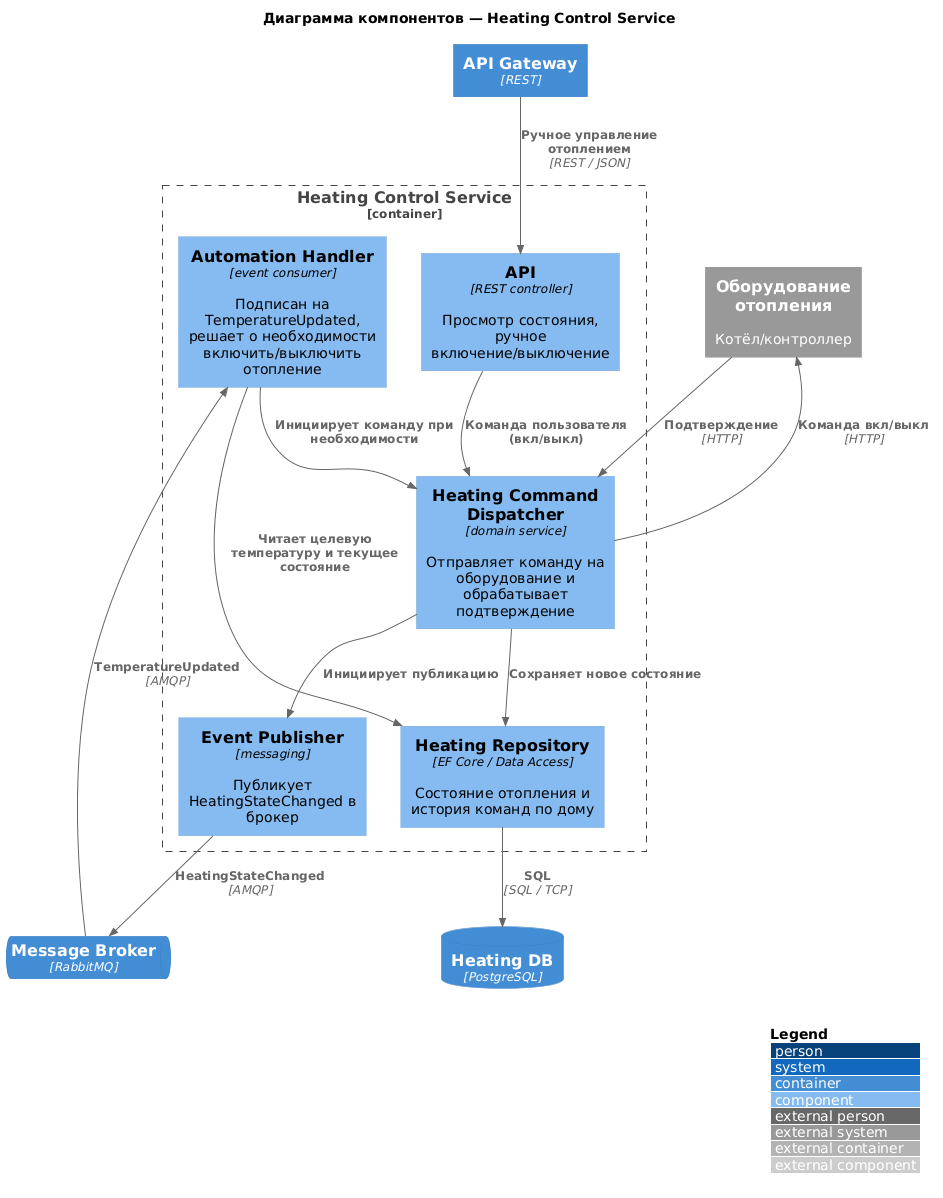

The diagram above was rendered by PlantUML. Its source (embedded in the PNG):
@startuml
!include https://raw.githubusercontent.com/plantuml-stdlib/C4-PlantUML/master/C4_Component.puml

LAYOUT_WITH_LEGEND()

title Диаграмма компонентов — Heating Control Service

Container(gateway, "API Gateway", "REST")
ContainerQueue(broker, "Message Broker", "RabbitMQ")
ContainerDb(heatingDb, "Heating DB", "PostgreSQL")
System_Ext(heatingEquip, "Оборудование отопления", "Котёл/контроллер")

Container_Boundary(heatingSvc, "Heating Control Service") {
  Component(api, "API", "REST controller", "Просмотр состояния, ручное включение/выключение")
  Component(automationHandler, "Automation Handler", "event consumer", "Подписан на TemperatureUpdated, решает о необходимости включить/выключить отопление")
  Component(commandDispatcher, "Heating Command Dispatcher", "domain service", "Отправляет команду на оборудование и обрабатывает подтверждение")
  Component(eventPublisher, "Event Publisher", "messaging", "Публикует HeatingStateChanged в брокер")
  Component(repository, "Heating Repository", "EF Core / Data Access", "Состояние отопления и история команд по дому")
}

Rel(gateway, api, "Ручное управление отоплением", "REST / JSON")
Rel(api, commandDispatcher, "Команда пользователя (вкл/выкл)")

Rel(broker, automationHandler, "TemperatureUpdated", "AMQP")
Rel(automationHandler, repository, "Читает целевую температуру и текущее состояние")
Rel(automationHandler, commandDispatcher, "Инициирует команду при необходимости")

Rel(commandDispatcher, heatingEquip, "Команда вкл/выкл", "HTTP")
Rel(heatingEquip, commandDispatcher, "Подтверждение", "HTTP")
Rel(commandDispatcher, repository, "Сохраняет новое состояние")
Rel(commandDispatcher, eventPublisher, "Инициирует публикацию")
Rel(eventPublisher, broker, "HeatingStateChanged", "AMQP")

Rel(repository, heatingDb, "SQL", "SQL / TCP")
@enduml